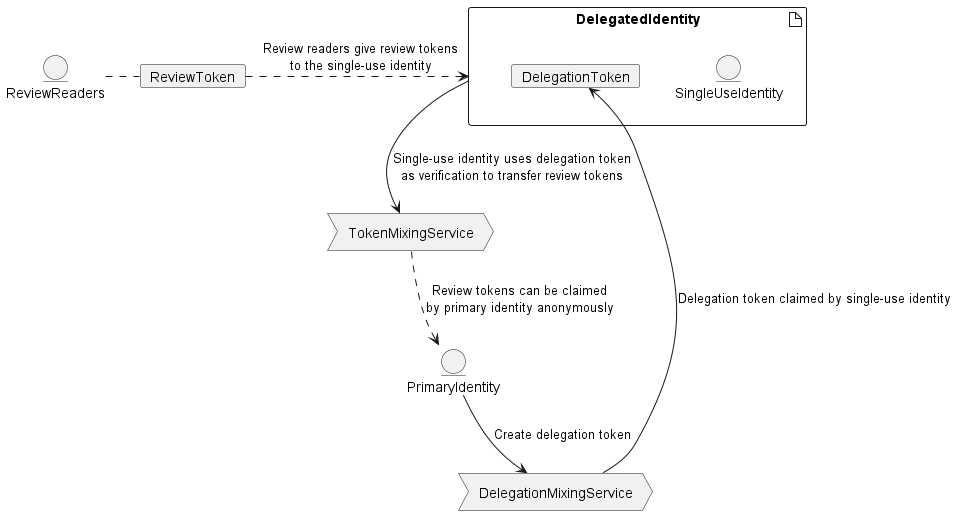

The diagram above was rendered by PlantUML. Its source (embedded in the PNG):
@startuml token-mixing-scheme

entity PrimaryIdentity
entity ReviewReaders
card ReviewToken
process DelegationMixingService
process TokenMixingService

artifact DelegatedIdentity {
    entity SingleUseIdentity
    card DelegationToken
}

top to bottom direction
PrimaryIdentity --> DelegationMixingService : Create delegation token
DelegationMixingService --> DelegationToken : Delegation token claimed by single-use identity
DelegatedIdentity --> TokenMixingService    : Single-use identity uses delegation token\nas verification to transfer review tokens
TokenMixingService ..> PrimaryIdentity      : Review tokens can be claimed\nby primary identity anonymously

ReviewReaders . ReviewToken
ReviewToken .> DelegatedIdentity            : Review readers give review tokens\nto the single-use identity

@enduml